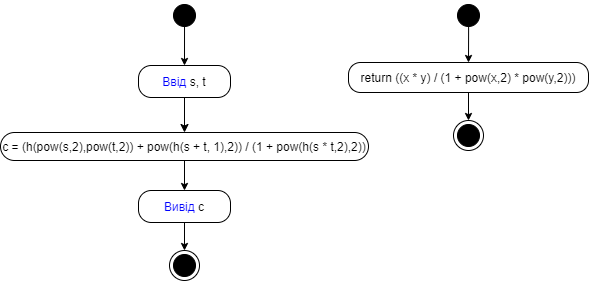

The diagram above was exported from draw.io. Its source (the exported page's mxGraphModel, read from the mxfile embedded in the PNG):
<mxGraphModel dx="998" dy="548" grid="1" gridSize="10" guides="1" tooltips="1" connect="1" arrows="1" fold="1" page="1" pageScale="1" pageWidth="827" pageHeight="1169" math="0" shadow="0">
  <root>
    <mxCell id="0" />
    <mxCell id="1" parent="0" />
    <mxCell id="LLjaeYG11v31q7yxwYtc-1" style="edgeStyle=orthogonalEdgeStyle;rounded=0;orthogonalLoop=1;jettySize=auto;html=1;entryX=0.5;entryY=0;entryDx=0;entryDy=0;endArrow=classic;endFill=1;strokeColor=#000000;" edge="1" parent="1" source="LLjaeYG11v31q7yxwYtc-2" target="LLjaeYG11v31q7yxwYtc-4">
      <mxGeometry relative="1" as="geometry" />
    </mxCell>
    <mxCell id="LLjaeYG11v31q7yxwYtc-2" value="&lt;font color=&quot;#0000ff&quot;&gt;Ввід&lt;/font&gt;&amp;nbsp;s, t" style="rounded=1;whiteSpace=wrap;html=1;arcSize=40;" vertex="1" parent="1">
      <mxGeometry x="200" y="85" width="92" height="32" as="geometry" />
    </mxCell>
    <mxCell id="LLjaeYG11v31q7yxwYtc-3" style="edgeStyle=orthogonalEdgeStyle;rounded=0;orthogonalLoop=1;jettySize=auto;html=1;endArrow=classic;endFill=1;endSize=5;strokeColor=#000000;" edge="1" parent="1" source="LLjaeYG11v31q7yxwYtc-4" target="LLjaeYG11v31q7yxwYtc-6">
      <mxGeometry relative="1" as="geometry" />
    </mxCell>
    <mxCell id="LLjaeYG11v31q7yxwYtc-4" value="c = (h(pow(s,2),pow(t,2)) + pow(h(s + t, 1),2)) / (1 + pow(h(s * t,2),2))" style="rounded=1;&#10;whiteSpace=wrap;&#10;html=1;&#10;backgroundOutline=0;arcSize=50;" vertex="1" parent="1">
      <mxGeometry x="62" y="152" width="368" height="28" as="geometry" />
    </mxCell>
    <mxCell id="LLjaeYG11v31q7yxwYtc-5" style="edgeStyle=orthogonalEdgeStyle;rounded=0;orthogonalLoop=1;jettySize=auto;html=1;endArrow=classic;endFill=1;endSize=5;strokeColor=#000000;" edge="1" parent="1" source="LLjaeYG11v31q7yxwYtc-6" target="LLjaeYG11v31q7yxwYtc-9">
      <mxGeometry relative="1" as="geometry" />
    </mxCell>
    <mxCell id="LLjaeYG11v31q7yxwYtc-6" value="&lt;font color=&quot;#0000ff&quot;&gt;Вивід&lt;/font&gt;&amp;nbsp;c" style="rounded=1;whiteSpace=wrap;html=1;arcSize=40;" vertex="1" parent="1">
      <mxGeometry x="200" y="210" width="92" height="32" as="geometry" />
    </mxCell>
    <mxCell id="LLjaeYG11v31q7yxwYtc-7" style="edgeStyle=orthogonalEdgeStyle;rounded=0;orthogonalLoop=1;jettySize=auto;html=1;entryX=0.5;entryY=0;entryDx=0;entryDy=0;endArrow=classic;endFill=1;endSize=5;strokeColor=#000000;exitX=0.501;exitY=0.84;exitDx=0;exitDy=0;exitPerimeter=0;" edge="1" parent="1" source="LLjaeYG11v31q7yxwYtc-8" target="LLjaeYG11v31q7yxwYtc-2">
      <mxGeometry relative="1" as="geometry" />
    </mxCell>
    <mxCell id="LLjaeYG11v31q7yxwYtc-8" value="" style="ellipse;html=1;shape=startState;fillColor=#000000;strokeColor=#000000;comic=0;" vertex="1" parent="1">
      <mxGeometry x="231" y="20" width="30" height="30" as="geometry" />
    </mxCell>
    <mxCell id="LLjaeYG11v31q7yxwYtc-9" value="" style="ellipse;html=1;shape=endState;fillColor=#000000;strokeColor=#000000;" vertex="1" parent="1">
      <mxGeometry x="231" y="270" width="30" height="30" as="geometry" />
    </mxCell>
    <mxCell id="LLjaeYG11v31q7yxwYtc-10" style="edgeStyle=orthogonalEdgeStyle;rounded=0;orthogonalLoop=1;jettySize=auto;html=1;entryX=0.5;entryY=0;entryDx=0;entryDy=0;endArrow=classic;endFill=1;endSize=5;strokeColor=#000000;" edge="1" parent="1" source="LLjaeYG11v31q7yxwYtc-11" target="LLjaeYG11v31q7yxwYtc-14">
      <mxGeometry relative="1" as="geometry" />
    </mxCell>
    <mxCell id="LLjaeYG11v31q7yxwYtc-11" value="return ((x * y) / (1 + pow(x,2) * pow(y,2)))" style="rounded=1;whiteSpace=wrap;html=1;arcSize=40;" vertex="1" parent="1">
      <mxGeometry x="410" y="82" width="240" height="30" as="geometry" />
    </mxCell>
    <mxCell id="LLjaeYG11v31q7yxwYtc-12" style="edgeStyle=orthogonalEdgeStyle;rounded=0;orthogonalLoop=1;jettySize=auto;html=1;entryX=0.5;entryY=0;entryDx=0;entryDy=0;endArrow=classic;endFill=1;endSize=5;strokeColor=#000000;exitX=0.504;exitY=0.852;exitDx=0;exitDy=0;exitPerimeter=0;" edge="1" parent="1" source="LLjaeYG11v31q7yxwYtc-13" target="LLjaeYG11v31q7yxwYtc-11">
      <mxGeometry relative="1" as="geometry" />
    </mxCell>
    <mxCell id="LLjaeYG11v31q7yxwYtc-13" value="" style="ellipse;html=1;shape=startState;fillColor=#000000;strokeColor=#000000;comic=0;" vertex="1" parent="1">
      <mxGeometry x="515" y="20" width="30" height="30" as="geometry" />
    </mxCell>
    <mxCell id="LLjaeYG11v31q7yxwYtc-14" value="" style="ellipse;html=1;shape=endState;fillColor=#000000;strokeColor=#000000;" vertex="1" parent="1">
      <mxGeometry x="515" y="140" width="30" height="30" as="geometry" />
    </mxCell>
  </root>
</mxGraphModel>